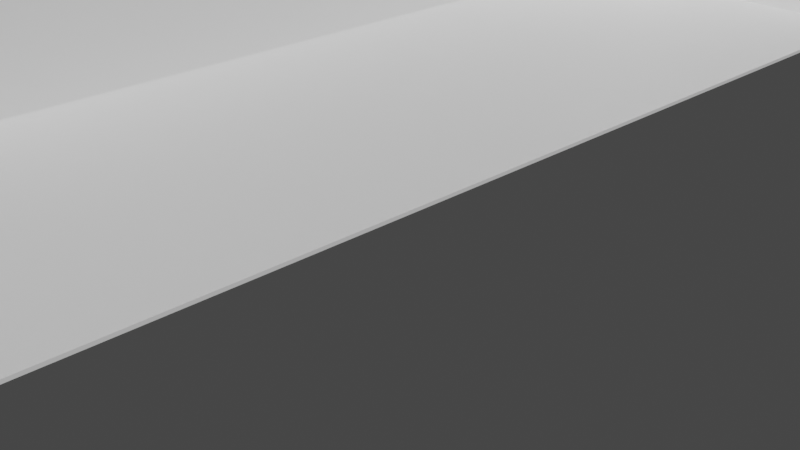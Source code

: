 # Source: bus_rough.blend  (saved by Blender 2.81.16; exported with 4.5.12 LTS)
import bpy
from mathutils import Matrix  # noqa: F401  (used for matrix-valued properties, if any)

bpy.ops.wm.read_factory_settings(use_empty=True)
scene = bpy.context.scene
scene.name = 'Scene'

# ---- collections
col_collection = bpy.data.collections.new('Collection'); scene.collection.children.link(col_collection)

# ---- materials (node trees are filled in below, after node groups)
mat_material = bpy.data.materials.new('Material')
mat_material.alpha_threshold = 0.0
mat_material.use_transparent_shadow = False
mat_material.line_color = (0.0, 0.0, 0.0, 1.0)

# ---- material node trees
mat_material.use_nodes = True; mat_material.node_tree.nodes.clear()
_N = mat_material.node_tree.nodes; _L = mat_material.node_tree.links
n0 = _N.new('ShaderNodeOutputMaterial'); n0.name = 'Material Output'; n0.location = (300, 300)
n1 = _N.new('ShaderNodeBsdfPrincipled'); n1.name = 'Principled BSDF'; n1.location = (10, 300)
n1.distribution = 'GGX'
n1.subsurface_method = 'BURLEY'
n1.inputs[2].default_value = 0.4
n1.inputs[3].default_value = 1.45
n1.inputs[27].default_value = (0.0, 0.0, 0.0, 1.0)
n1.inputs[28].default_value = 1.0
_L.new(n1.outputs[0], n0.inputs[0])
n0.is_active_output = True

# ---- world
world_world = bpy.data.worlds.new('World'); scene.world = world_world
world_world.use_nodes = True; world_world.node_tree.nodes.clear()
_N = world_world.node_tree.nodes; _L = world_world.node_tree.links
n0 = _N.new('ShaderNodeOutputWorld'); n0.name = 'World Output'; n0.location = (300, 300)
n1 = _N.new('ShaderNodeBackground'); n1.name = 'Background'; n1.location = (10, 300)
n1.inputs[0].default_value = (0.05088, 0.05088, 0.05088, 1.0)
_L.new(n1.outputs[0], n0.inputs[0])
n0.is_active_output = True
world_world.color = (0.05088, 0.05088, 0.05088)
world_world.use_sun_shadow = False
world_world.sun_shadow_jitter_overblur = 0.0

# ---- cameras
cam_camera = bpy.data.cameras.new('Camera')
cam_camera.clip_end = 100.0
cam_camera.ortho_scale = 7.314

# ---- meshes
me_cube = bpy.data.meshes.new('Cube')
me_cube.from_pydata([(-0.7675, 2.241, 1.998), (-0.7675, 2.241, -0.002032), (-0.7675, -2.247, 1.998), (-0.7675, -2.247, -0.002032), (-0.7675, -0.003165, -0.002032), (-0.7675, -0.003165, 1.998), (-0.7675, -1.125, -0.002032), (-0.7675, -1.125, 1.998), (-0.7675, 1.119, 1.998), (-0.7675, 1.119, -0.002032), (-0.7675, -2.247, 0.998), (-0.7675, 2.241, 0.998), (-1.0, -0.003165, 0.998), (-1.0, -1.125, 0.998), (-1.0, 1.119, 0.998), (-0.7675, -2.247, 1.498), (-0.7675, 2.241, 1.498), (-1.0, -0.003165, 1.498), (-1.0, -1.125, 1.498), (-1.0, 1.119, 1.498), (-0.7675, 2.241, 0.498), (-1.0, -0.003165, 0.498), (-1.0, -1.125, 0.498), (-1.0, 1.119, 0.498), (-0.7675, -2.247, 0.498), (-0.7675, -1.686, -0.002032), (-0.7675, -1.686, 1.998), (-1.0, -1.686, 0.998), (-1.0, -1.686, 1.498), (-1.0, -1.686, 0.498), (-0.7675, 1.68, 1.998), (-0.7675, 1.68, -0.002032), (-1.0, 1.68, 0.998), (-1.0, 1.68, 1.498), (-1.0, 1.68, 0.498), (-0.7675, -0.5641, 1.998), (-0.7675, -0.5641, -0.002032), (-1.0, -0.5641, 0.998), (-1.0, -0.5641, 1.498), (-1.0, -0.5641, 0.498), (-0.7675, 0.5578, -0.002032), (-0.7675, 0.5578, 1.998), (-1.0, 0.5578, 0.998), (-1.0, 0.5578, 1.498), (-1.0, 0.5578, 0.498), (-0.001625, 2.241, -0.002032), (-0.001625, -2.247, 1.998), (-0.001625, -2.247, -0.002032), (-0.001625, 2.241, 1.998), (-0.001625, -0.003165, -0.002032), (-0.001625, -0.003165, 1.998), (-0.001625, -1.125, -0.002032), (-0.001625, -1.125, 1.998), (-0.001625, 1.119, 1.998), (-0.001625, 1.119, -0.002032), (-0.001625, 2.241, 0.998), (-0.001625, -2.247, 0.998), (-0.001625, 2.241, 1.498), (-0.001625, -2.247, 1.498), (-0.001625, -2.247, 0.498), (-0.001625, 2.241, 0.498), (-0.001625, -1.686, -0.002032), (-0.001625, -1.686, 1.998), (-0.001625, 1.68, -0.002032), (-0.001625, 1.68, 1.998), (-0.001625, -0.5641, 1.998), (-0.001625, -0.5641, -0.002032), (-0.001625, 0.5578, 1.998), (-0.001625, 0.5578, -0.002032), (-0.7675, 2.241, 0.248), (-1.0, -0.003165, 0.248), (-1.0, -1.125, 0.248), (-1.0, 1.119, 0.248), (-0.7675, -2.247, 0.248), (-1.0, -1.686, 0.248), (-1.0, 1.68, 0.248), (-1.0, -0.5641, 0.248), (-1.0, 0.5578, 0.248), (-0.001625, 2.241, 0.248), (-0.001625, -2.247, 0.248), (-0.7675, 2.241, 0.123), (-1.0, -0.003165, 0.123), (-1.0, -1.125, 0.123), (-1.0, 1.119, 0.123), (-1.0, -1.686, 0.123), (-1.0, 1.68, 0.123), (-1.0, -0.5641, 0.123), (-1.0, 0.5578, 0.123), (-0.001625, 2.241, 0.123), (-0.001625, -2.247, 0.123), (-0.7675, -2.247, 0.123), (-0.7675, 2.241, 0.06047), (-1.0, -0.003165, 0.06047), (-1.0, -1.125, 0.06047), (-1.0, 1.119, 0.06047), (-1.0, -1.686, 0.06047), (-1.0, 1.68, 0.06047), (-1.0, -0.5641, 0.06047), (-1.0, 0.5578, 0.06047), (-0.001625, 2.241, 0.06047), (-0.001625, -2.247, 0.06047), (-0.7675, -2.247, 0.06047), (-0.7675, -2.247, 0.1855), (-0.7675, 2.241, 0.1855), (-1.0, -0.003165, 0.1855), (-1.0, -1.125, 0.1855), (-1.0, 1.119, 0.1855), (-1.0, -1.686, 0.1855), (-1.0, 1.68, 0.1855), (-1.0, -0.5641, 0.1855), (-1.0, 0.5578, 0.1855), (-0.001625, 2.241, 0.1855), (-0.001625, -2.247, 0.1855), (-0.3845, 2.241, -0.002032), (-0.3845, -2.247, 1.998), (-0.3845, -0.003165, -0.002032), (-0.3845, -1.125, -0.002032), (-0.3845, 1.119, -0.002032), (-0.3845, -2.247, 0.998), (-0.3845, -2.247, 1.498), (-0.3845, -2.247, 0.498), (-0.3845, -1.686, -0.002032), (-0.3845, 1.68, -0.002032), (-0.3845, -0.5641, -0.002032), (-0.3845, 0.5578, -0.002032), (-0.3845, -2.247, -0.002032), (-0.3845, 2.241, 1.998), (-0.3845, -0.003165, 1.998), (-0.3845, -1.125, 1.998), (-0.3845, 1.119, 1.998), (-0.3845, 2.241, 0.998), (-0.3845, 2.241, 1.498), (-0.3845, 2.241, 0.498), (-0.3845, -1.686, 1.998), (-0.3845, 1.68, 1.998), (-0.3845, -0.5641, 1.998), (-0.3845, 0.5578, 1.998), (-0.3845, 2.241, 0.248), (-0.3845, -2.247, 0.248), (-0.3845, -2.247, 0.123), (-0.3845, 2.241, 0.123), (-0.3845, 2.241, 0.06047), (-0.3845, -2.247, 0.06047), (-0.3845, -2.247, 0.1855), (-0.3845, 2.241, 0.1855), (-0.7675, -2.247, 0.373), (-0.7675, 2.241, 0.373), (-1.0, -0.003165, 0.373), (-1.0, -1.125, 0.373), (-1.0, 1.119, 0.373), (-1.0, -1.686, 0.373), (-1.0, 1.68, 0.373), (-1.0, -0.5641, 0.373), (-1.0, 0.5578, 0.373), (-0.001625, 2.241, 0.373), (-0.001625, -2.247, 0.373), (-0.3845, 2.241, 0.373), (-0.3845, -2.247, 0.373), (-0.7675, 2.241, 0.3105), (-1.0, -0.003165, 0.3105), (-1.0, -1.125, 0.3105), (-1.0, 1.119, 0.3105), (-1.0, -1.686, 0.3105), (-1.0, 1.68, 0.3105), (-1.0, -0.5641, 0.3105), (-1.0, 0.5578, 0.3105), (-0.001625, 2.241, 0.3105), (-0.001625, -2.247, 0.3105), (-0.3845, 2.241, 0.3105), (-0.3845, -2.247, 0.3105), (-0.7675, -2.247, 0.3105), (-0.7675, -2.247, 0.4355), (-0.7675, 2.241, 0.4355), (-1.0, -0.003165, 0.4355), (-1.0, -1.125, 0.4355), (-1.0, 1.119, 0.4355), (-1.0, -1.686, 0.4355), (-1.0, 1.68, 0.4355), (-1.0, -0.5641, 0.4355), (-1.0, 0.5578, 0.4355), (-0.001625, 2.241, 0.4355), (-0.001625, -2.247, 0.4355), (-0.3845, 2.241, 0.4355), (-0.3845, -2.247, 0.4355), (-0.7675, 2.241, 0.02922), (-1.0, -0.003165, 0.02922), (-1.0, -1.125, 0.02922), (-1.0, 1.119, 0.02922), (-1.0, -1.686, 0.02922), (-1.0, 1.68, 0.02922), (-1.0, -0.5641, 0.02922), (-1.0, 0.5578, 0.02922), (-0.001625, 2.241, 0.02922), (-0.001625, -2.247, 0.02922), (-0.7675, -2.247, 0.02922), (-0.3845, -2.247, 0.02922), (-0.3845, 2.241, 0.02922), (-0.7675, -2.247, 0.09172), (-0.7675, 2.241, 0.09172), (-1.0, -0.003165, 0.09172), (-1.0, -1.125, 0.09172), (-1.0, 1.119, 0.09172), (-1.0, -1.686, 0.09172), (-1.0, 1.68, 0.09172), (-1.0, -0.5641, 0.09172), (-1.0, 0.5578, 0.09172), (-0.001625, 2.241, 0.09172), (-0.001625, -2.247, 0.09172), (-0.3845, 2.241, 0.09172), (-0.3845, -2.247, 0.09172), (-0.7675, 2.241, 0.1542), (-1.0, -0.003165, 0.1542), (-1.0, -1.125, 0.1542), (-1.0, 1.119, 0.1542), (-1.0, -1.686, 0.1542), (-1.0, 1.68, 0.1542), (-1.0, -0.5641, 0.1542), (-1.0, 0.5578, 0.1542), (-0.001625, 2.241, 0.1542), (-0.001625, -2.247, 0.1542), (-0.7675, -2.247, 0.1542), (-0.3845, 2.241, 0.1542), (-0.3845, -2.247, 0.1542), (-0.7675, -2.247, 0.2167), (-0.7675, 2.241, 0.2167), (-1.0, -0.003165, 0.2167), (-1.0, -1.125, 0.2167), (-1.0, 1.119, 0.2167), (-1.0, -1.686, 0.2167), (-1.0, 1.68, 0.2167), (-1.0, -0.5641, 0.2167), (-1.0, 0.5578, 0.2167), (-0.001625, 2.241, 0.2167), (-0.001625, -2.247, 0.2167), (-0.3845, -2.247, 0.2167), (-0.3845, 2.241, 0.2167), (-0.7675, 2.241, 0.2773), (-1.0, -0.003165, 0.2773), (-1.0, -1.125, 0.2773), (-1.0, 1.119, 0.2773), (-1.0, -1.686, 0.2773), (-1.0, 1.68, 0.2773), (-1.0, -0.5641, 0.2773), (-1.0, 0.5578, 0.2773), (-0.001625, 2.241, 0.2773), (-0.001625, -2.247, 0.2773), (-0.3845, 2.241, 0.2773), (-0.3845, -2.247, 0.2773), (-0.7675, -2.247, 0.2773), (-0.7675, -2.247, 0.3417), (-0.7675, 2.241, 0.3417), (-1.0, -0.003165, 0.3417), (-1.0, -1.125, 0.3417), (-1.0, 1.119, 0.3417), (-1.0, -1.686, 0.3417), (-1.0, 1.68, 0.3417), (-1.0, -0.5641, 0.3417), (-1.0, 0.5578, 0.3417), (-0.001625, 2.241, 0.3417), (-0.001625, -2.247, 0.3417), (-0.3845, 2.241, 0.3417), (-0.3845, -2.247, 0.3417), (-0.7675, 2.241, 0.4042), (-1.0, -0.003165, 0.4042), (-1.0, -1.125, 0.4042), (-1.0, 1.119, 0.4042), (-1.0, -1.686, 0.4042), (-1.0, 1.68, 0.4042), (-1.0, -0.5641, 0.4042), (-1.0, 0.5578, 0.4042), (-0.001625, 2.241, 0.4042), (-0.001625, -2.247, 0.4042), (-0.3845, 2.241, 0.4042), (-0.3845, -2.247, 0.4042), (-0.7675, -2.247, 0.4042), (-0.7675, -2.247, 0.4667), (-0.7675, 2.241, 0.4667), (-1.0, -0.003165, 0.4667), (-1.0, -1.125, 0.4667), (-1.0, 1.119, 0.4667), (-1.0, -1.686, 0.4667), (-1.0, 1.68, 0.4667), (-1.0, -0.5641, 0.4667), (-1.0, 0.5578, 0.4667), (-0.001625, 2.241, 0.4667), (-0.001625, -2.247, 0.4667), (-0.3845, 2.241, 0.4667), (-0.3845, -2.247, 0.4667)], [], [(133, 26, 2, 114), (119, 114, 2, 15), (33, 30, 0, 16), (38, 35, 5, 17), (136, 41, 5, 127), (28, 26, 7, 18), (135, 35, 7, 128), (134, 30, 8, 129), (43, 41, 8, 19), (44, 42, 14, 23), (29, 27, 13, 22), (39, 37, 12, 21), (34, 32, 11, 20), (120, 118, 10, 24), (42, 43, 19, 14), (27, 28, 18, 13), (37, 38, 17, 12), (32, 33, 16, 11), (118, 119, 15, 10), (287, 120, 24, 275), (281, 34, 20, 276), (282, 39, 21, 277), (280, 29, 22, 278), (283, 44, 23, 279), (275, 24, 29, 280), (10, 15, 28, 27), (24, 10, 27, 29), (15, 2, 26, 28), (128, 7, 26, 133), (279, 23, 34, 281), (14, 19, 33, 32), (23, 14, 32, 34), (126, 0, 30, 134), (19, 8, 30, 33), (278, 22, 39, 282), (13, 18, 38, 37), (22, 13, 37, 39), (127, 5, 35, 135), (18, 7, 35, 38), (277, 21, 44, 283), (12, 17, 43, 42), (21, 12, 42, 44), (17, 5, 41, 43), (129, 8, 41, 136), (117, 54, 68, 124), (115, 49, 66, 123), (113, 45, 63, 122), (116, 51, 61, 121), (286, 132, 60, 284), (130, 131, 57, 55), (132, 130, 55, 60), (122, 63, 54, 117), (123, 66, 51, 116), (124, 68, 49, 115), (131, 126, 48, 57), (121, 61, 47, 125), (235, 137, 78, 232), (225, 70, 77, 231), (226, 71, 76, 230), (227, 72, 75, 229), (223, 73, 74, 228), (231, 77, 72, 227), (228, 74, 71, 226), (230, 76, 70, 225), (229, 75, 69, 224), (234, 138, 73, 223), (209, 139, 90, 197), (203, 85, 80, 198), (204, 86, 81, 199), (202, 84, 82, 200), (205, 87, 83, 201), (197, 90, 84, 202), (201, 83, 85, 203), (200, 82, 86, 204), (199, 81, 87, 205), (208, 140, 88, 206), (196, 141, 99, 192), (185, 92, 98, 191), (186, 93, 97, 190), (187, 94, 96, 189), (194, 101, 95, 188), (191, 98, 94, 187), (188, 95, 93, 186), (190, 97, 92, 185), (189, 96, 91, 184), (195, 142, 101, 194), (222, 143, 102, 220), (215, 108, 103, 210), (216, 109, 104, 211), (214, 107, 105, 212), (217, 110, 106, 213), (220, 102, 107, 214), (213, 106, 108, 215), (212, 105, 109, 216), (211, 104, 110, 217), (221, 144, 111, 218), (210, 103, 144, 221), (219, 112, 143, 222), (193, 100, 142, 195), (184, 91, 141, 196), (198, 80, 140, 208), (207, 89, 139, 209), (233, 79, 138, 234), (224, 69, 137, 235), (25, 121, 125, 3), (16, 0, 126, 131), (40, 124, 115, 4), (36, 123, 116, 6), (31, 122, 117, 9), (20, 11, 130, 132), (11, 16, 131, 130), (276, 20, 132, 286), (6, 116, 121, 25), (1, 113, 122, 31), (4, 115, 123, 36), (9, 117, 124, 40), (53, 129, 136, 67), (50, 127, 135, 65), (48, 126, 134, 64), (52, 128, 133, 62), (285, 59, 120, 287), (56, 58, 119, 118), (59, 56, 118, 120), (64, 134, 129, 53), (65, 135, 128, 52), (67, 136, 127, 50), (58, 46, 114, 119), (62, 133, 114, 46), (259, 155, 157, 261), (250, 146, 156, 260), (260, 156, 154, 258), (251, 147, 153, 257), (252, 148, 152, 256), (253, 149, 151, 255), (249, 145, 150, 254), (257, 153, 149, 253), (254, 150, 148, 252), (256, 152, 147, 251), (255, 151, 146, 250), (261, 157, 145, 249), (247, 169, 170, 248), (241, 163, 158, 236), (242, 164, 159, 237), (240, 162, 160, 238), (243, 165, 161, 239), (248, 170, 162, 240), (239, 161, 163, 241), (238, 160, 164, 242), (237, 159, 165, 243), (246, 168, 166, 244), (236, 158, 168, 246), (245, 167, 169, 247), (271, 181, 183, 273), (262, 172, 182, 272), (272, 182, 180, 270), (263, 173, 179, 269), (264, 174, 178, 268), (265, 175, 177, 267), (274, 171, 176, 266), (269, 179, 175, 265), (266, 176, 174, 264), (268, 178, 173, 263), (267, 177, 172, 262), (273, 183, 171, 274), (1, 184, 196, 113), (47, 193, 195, 125), (125, 195, 194, 3), (31, 189, 184, 1), (36, 190, 185, 4), (25, 188, 186, 6), (40, 191, 187, 9), (3, 194, 188, 25), (9, 187, 189, 31), (6, 186, 190, 36), (4, 185, 191, 40), (113, 196, 192, 45), (100, 207, 209, 142), (91, 198, 208, 141), (141, 208, 206, 99), (92, 199, 205, 98), (93, 200, 204, 97), (94, 201, 203, 96), (101, 197, 202, 95), (98, 205, 201, 94), (95, 202, 200, 93), (97, 204, 199, 92), (96, 203, 198, 91), (142, 209, 197, 101), (89, 219, 222, 139), (80, 210, 221, 140), (140, 221, 218, 88), (81, 211, 217, 87), (82, 212, 216, 86), (83, 213, 215, 85), (90, 220, 214, 84), (87, 217, 213, 83), (84, 214, 212, 82), (86, 216, 211, 81), (85, 215, 210, 80), (139, 222, 220, 90), (103, 224, 235, 144), (112, 233, 234, 143), (143, 234, 223, 102), (108, 229, 224, 103), (109, 230, 225, 104), (107, 228, 226, 105), (110, 231, 227, 106), (102, 223, 228, 107), (106, 227, 229, 108), (105, 226, 230, 109), (104, 225, 231, 110), (144, 235, 232, 111), (79, 245, 247, 138), (69, 236, 246, 137), (137, 246, 244, 78), (70, 237, 243, 77), (71, 238, 242, 76), (72, 239, 241, 75), (73, 248, 240, 74), (77, 243, 239, 72), (74, 240, 238, 71), (76, 242, 237, 70), (75, 241, 236, 69), (138, 247, 248, 73), (169, 261, 249, 170), (163, 255, 250, 158), (164, 256, 251, 159), (162, 254, 252, 160), (165, 257, 253, 161), (170, 249, 254, 162), (161, 253, 255, 163), (160, 252, 256, 164), (159, 251, 257, 165), (168, 260, 258, 166), (158, 250, 260, 168), (167, 259, 261, 169), (157, 273, 274, 145), (151, 267, 262, 146), (152, 268, 263, 147), (150, 266, 264, 148), (153, 269, 265, 149), (145, 274, 266, 150), (149, 265, 267, 151), (148, 264, 268, 152), (147, 263, 269, 153), (156, 272, 270, 154), (146, 262, 272, 156), (155, 271, 273, 157), (181, 285, 287, 183), (172, 276, 286, 182), (182, 286, 284, 180), (173, 277, 283, 179), (174, 278, 282, 178), (175, 279, 281, 177), (171, 275, 280, 176), (179, 283, 279, 175), (176, 280, 278, 174), (178, 282, 277, 173), (177, 281, 276, 172), (183, 287, 275, 171)])
_uv = me_cube.uv_layers.new(name='UVMap')
_uv.uv.foreach_set('vector', [0.8125, 0.7188, 0.875, 0.7188, 0.875, 0.75, 0.8125, 0.75, 0.5625, 0.9375, 0.625, 0.9375, 0.625, 1.0, 0.5625, 1.0, 0.5625, 0.2188, 0.625, 0.2188, 0.625, 0.25, 0.5625, 0.25, 0.5625, 0.09375, 0.625, 0.09375, 0.625, 0.125, 0.5625, 0.125, 0.8125, 0.5938, 0.875, 0.5938, 0.875, 0.625, 0.8125, 0.625, 0.5625, 0.03125, 0.625, 0.03125, 0.625, 0.0625, 0.5625, 0.0625, 0.8125, 0.6562, 0.875, 0.6562, 0.875, 0.6875, 0.8125, 0.6875, 0.8125, 0.5312, 0.875, 0.5312, 0.875, 0.5625, 0.8125, 0.5625, 0.5625, 0.1562, 0.625, 0.1562, 0.625, 0.1875, 0.5625, 0.1875, 0.4375, 0.1562, 0.5, 0.1562, 0.5, 0.1875, 0.4375, 0.1875, 0.4375, 0.03125, 0.5, 0.03125, 0.5, 0.0625, 0.4375, 0.0625, 0.4375, 0.09375, 0.5, 0.09375, 0.5, 0.125, 0.4375, 0.125, 0.4375, 0.2188, 0.5, 0.2188, 0.5, 0.25, 0.4375, 0.25, 0.4375, 0.9375, 0.5, 0.9375, 0.5, 1.0, 0.4375, 1.0, 0.5, 0.1562, 0.5625, 0.1562, 0.5625, 0.1875, 0.5, 0.1875, 0.5, 0.03125, 0.5625, 0.03125, 0.5625, 0.0625, 0.5, 0.0625, 0.5, 0.09375, 0.5625, 0.09375, 0.5625, 0.125, 0.5, 0.125, 0.5, 0.2188, 0.5625, 0.2188, 0.5625, 0.25, 0.5, 0.25, 0.5, 0.9375, 0.5625, 0.9375, 0.5625, 1.0, 0.5, 1.0, 0.4336, 0.9375, 0.4375, 0.9375, 0.4375, 1.0, 0.4336, 1.0, 0.4336, 0.2188, 0.4375, 0.2188, 0.4375, 0.25, 0.4336, 0.25, 0.4336, 0.09375, 0.4375, 0.09375, 0.4375, 0.125, 0.4336, 0.125, 0.4336, 0.03125, 0.4375, 0.03125, 0.4375, 0.0625, 0.4336, 0.0625, 0.4336, 0.1562, 0.4375, 0.1562, 0.4375, 0.1875, 0.4336, 0.1875, 0.4336, 0.0, 0.4375, 0.0, 0.4375, 0.03125, 0.4336, 0.03125, 0.5, 0.0, 0.5625, 0.0, 0.5625, 0.03125, 0.5, 0.03125, 0.4375, 0.0, 0.5, 0.0, 0.5, 0.03125, 0.4375, 0.03125, 0.5625, 0.0, 0.625, 0.0, 0.625, 0.03125, 0.5625, 0.03125, 0.8125, 0.6875, 0.875, 0.6875, 0.875, 0.7188, 0.8125, 0.7188, 0.4336, 0.1875, 0.4375, 0.1875, 0.4375, 0.2188, 0.4336, 0.2188, 0.5, 0.1875, 0.5625, 0.1875, 0.5625, 0.2188, 0.5, 0.2188, 0.4375, 0.1875, 0.5, 0.1875, 0.5, 0.2188, 0.4375, 0.2188, 0.8125, 0.5, 0.875, 0.5, 0.875, 0.5312, 0.8125, 0.5312, 0.5625, 0.1875, 0.625, 0.1875, 0.625, 0.2188, 0.5625, 0.2188, 0.4336, 0.0625, 0.4375, 0.0625, 0.4375, 0.09375, 0.4336, 0.09375, 0.5, 0.0625, 0.5625, 0.0625, 0.5625, 0.09375, 0.5, 0.09375, 0.4375, 0.0625, 0.5, 0.0625, 0.5, 0.09375, 0.4375, 0.09375, 0.8125, 0.625, 0.875, 0.625, 0.875, 0.6562, 0.8125, 0.6562, 0.5625, 0.0625, 0.625, 0.0625, 0.625, 0.09375, 0.5625, 0.09375, 0.4336, 0.125, 0.4375, 0.125, 0.4375, 0.1562, 0.4336, 0.1562, 0.5, 0.125, 0.5625, 0.125, 0.5625, 0.1562, 0.5, 0.1562, 0.4375, 0.125, 0.5, 0.125, 0.5, 0.1562, 0.4375, 0.1562, 0.5625, 0.125, 0.625, 0.125, 0.625, 0.1562, 0.5625, 0.1562, 0.8125, 0.5625, 0.875, 0.5625, 0.875, 0.5938, 0.8125, 0.5938, 0.1875, 0.5625, 0.25, 0.5625, 0.25, 0.5938, 0.1875, 0.5938, 0.1875, 0.625, 0.25, 0.625, 0.25, 0.6562, 0.1875, 0.6562, 0.1875, 0.5, 0.25, 0.5, 0.25, 0.5312, 0.1875, 0.5312, 0.1875, 0.6875, 0.25, 0.6875, 0.25, 0.7188, 0.1875, 0.7188, 0.4336, 0.3125, 0.4375, 0.3125, 0.4375, 0.375, 0.4336, 0.375, 0.5, 0.3125, 0.5625, 0.3125, 0.5625, 0.375, 0.5, 0.375, 0.4375, 0.3125, 0.5, 0.3125, 0.5, 0.375, 0.4375, 0.375, 0.1875, 0.5312, 0.25, 0.5312, 0.25, 0.5625, 0.1875, 0.5625, 0.1875, 0.6562, 0.25, 0.6562, 0.25, 0.6875, 0.1875, 0.6875, 0.1875, 0.5938, 0.25, 0.5938, 0.25, 0.625, 0.1875, 0.625, 0.5625, 0.3125, 0.625, 0.3125, 0.625, 0.375, 0.5625, 0.375, 0.1875, 0.7188, 0.25, 0.7188, 0.25, 0.75, 0.1875, 0.75, 0.4023, 0.3125, 0.4062, 0.3125, 0.4062, 0.375, 0.4023, 0.375, 0.4023, 0.125, 0.4062, 0.125, 0.4062, 0.1562, 0.4023, 0.1562, 0.4023, 0.0625, 0.4062, 0.0625, 0.4062, 0.09375, 0.4023, 0.09375, 0.4023, 0.1875, 0.4062, 0.1875, 0.4062, 0.2188, 0.4023, 0.2188, 0.4023, 0.0, 0.4062, 0.0, 0.4062, 0.03125, 0.4023, 0.03125, 0.4023, 0.1562, 0.4062, 0.1562, 0.4062, 0.1875, 0.4023, 0.1875, 0.4023, 0.03125, 0.4062, 0.03125, 0.4062, 0.0625, 0.4023, 0.0625, 0.4023, 0.09375, 0.4062, 0.09375, 0.4062, 0.125, 0.4023, 0.125, 0.4023, 0.2188, 0.4062, 0.2188, 0.4062, 0.25, 0.4023, 0.25, 0.4023, 0.9375, 0.4062, 0.9375, 0.4062, 1.0, 0.4023, 1.0, 0.3867, 0.9375, 0.3906, 0.9375, 0.3906, 1.0, 0.3867, 1.0, 0.3867, 0.2188, 0.3906, 0.2188, 0.3906, 0.25, 0.3867, 0.25, 0.3867, 0.09375, 0.3906, 0.09375, 0.3906, 0.125, 0.3867, 0.125, 0.3867, 0.03125, 0.3906, 0.03125, 0.3906, 0.0625, 0.3867, 0.0625, 0.3867, 0.1562, 0.3906, 0.1562, 0.3906, 0.1875, 0.3867, 0.1875, 0.3867, 0.0, 0.3906, 0.0, 0.3906, 0.03125, 0.3867, 0.03125, 0.3867, 0.1875, 0.3906, 0.1875, 0.3906, 0.2188, 0.3867, 0.2188, 0.3867, 0.0625, 0.3906, 0.0625, 0.3906, 0.09375, 0.3867, 0.09375, 0.3867, 0.125, 0.3906, 0.125, 0.3906, 0.1562, 0.3867, 0.1562, 0.3867, 0.3125, 0.3906, 0.3125, 0.3906, 0.375, 0.3867, 0.375, 0.3789, 0.3125, 0.3828, 0.3125, 0.3828, 0.375, 0.3789, 0.375, 0.3789, 0.125, 0.3828, 0.125, 0.3828, 0.1562, 0.3789, 0.1562, 0.3789, 0.0625, 0.3828, 0.0625, 0.3828, 0.09375, 0.3789, 0.09375, 0.3789, 0.1875, 0.3828, 0.1875, 0.3828, 0.2188, 0.3789, 0.2188, 0.3789, 0.0, 0.3828, 0.0, 0.3828, 0.03125, 0.3789, 0.03125, 0.3789, 0.1562, 0.3828, 0.1562, 0.3828, 0.1875, 0.3789, 0.1875, 0.3789, 0.03125, 0.3828, 0.03125, 0.3828, 0.0625, 0.3789, 0.0625, 0.3789, 0.09375, 0.3828, 0.09375, 0.3828, 0.125, 0.3789, 0.125, 0.3789, 0.2188, 0.3828, 0.2188, 0.3828, 0.25, 0.3789, 0.25, 0.3789, 0.9375, 0.3828, 0.9375, 0.3828, 1.0, 0.3789, 1.0, 0.3945, 0.9375, 0.3984, 0.9375, 0.3984, 1.0, 0.3945, 1.0, 0.3945, 0.2188, 0.3984, 0.2188, 0.3984, 0.25, 0.3945, 0.25, 0.3945, 0.09375, 0.3984, 0.09375, 0.3984, 0.125, 0.3945, 0.125, 0.3945, 0.03125, 0.3984, 0.03125, 0.3984, 0.0625, 0.3945, 0.0625, 0.3945, 0.1562, 0.3984, 0.1562, 0.3984, 0.1875, 0.3945, 0.1875, 0.3945, 0.0, 0.3984, 0.0, 0.3984, 0.03125, 0.3945, 0.03125, 0.3945, 0.1875, 0.3984, 0.1875, 0.3984, 0.2188, 0.3945, 0.2188, 0.3945, 0.0625, 0.3984, 0.0625, 0.3984, 0.09375, 0.3945, 0.09375, 0.3945, 0.125, 0.3984, 0.125, 0.3984, 0.1562, 0.3945, 0.1562, 0.3945, 0.3125, 0.3984, 0.3125, 0.3984, 0.375, 0.3945, 0.375, 0.3945, 0.25, 0.3984, 0.25, 0.3984, 0.3125, 0.3945, 0.3125, 0.3945, 0.875, 0.3984, 0.875, 0.3984, 0.9375, 0.3945, 0.9375, 0.3789, 0.875, 0.3828, 0.875, 0.3828, 0.9375, 0.3789, 0.9375, 0.3789, 0.25, 0.3828, 0.25, 0.3828, 0.3125, 0.3789, 0.3125, 0.3867, 0.25, 0.3906, 0.25, 0.3906, 0.3125, 0.3867, 0.3125, 0.3867, 0.875, 0.3906, 0.875, 0.3906, 0.9375, 0.3867, 0.9375, 0.4023, 0.875, 0.4062, 0.875, 0.4062, 0.9375, 0.4023, 0.9375, 0.4023, 0.25, 0.4062, 0.25, 0.4062, 0.3125, 0.4023, 0.3125, 0.125, 0.7188, 0.1875, 0.7188, 0.1875, 0.75, 0.125, 0.75, 0.5625, 0.25, 0.625, 0.25, 0.625, 0.3125, 0.5625, 0.3125, 0.125, 0.5938, 0.1875, 0.5938, 0.1875, 0.625, 0.125, 0.625, 0.125, 0.6562, 0.1875, 0.6562, 0.1875, 0.6875, 0.125, 0.6875, 0.125, 0.5312, 0.1875, 0.5312, 0.1875, 0.5625, 0.125, 0.5625, 0.4375, 0.25, 0.5, 0.25, 0.5, 0.3125, 0.4375, 0.3125, 0.5, 0.25, 0.5625, 0.25, 0.5625, 0.3125, 0.5, 0.3125, 0.4336, 0.25, 0.4375, 0.25, 0.4375, 0.3125, 0.4336, 0.3125, 0.125, 0.6875, 0.1875, 0.6875, 0.1875, 0.7188, 0.125, 0.7188, 0.125, 0.5, 0.1875, 0.5, 0.1875, 0.5312, 0.125, 0.5312, 0.125, 0.625, 0.1875, 0.625, 0.1875, 0.6562, 0.125, 0.6562, 0.125, 0.5625, 0.1875, 0.5625, 0.1875, 0.5938, 0.125, 0.5938, 0.75, 0.5625, 0.8125, 0.5625, 0.8125, 0.5938, 0.75, 0.5938, 0.75, 0.625, 0.8125, 0.625, 0.8125, 0.6562, 0.75, 0.6562, 0.75, 0.5, 0.8125, 0.5, 0.8125, 0.5312, 0.75, 0.5312, 0.75, 0.6875, 0.8125, 0.6875, 0.8125, 0.7188, 0.75, 0.7188, 0.4336, 0.875, 0.4375, 0.875, 0.4375, 0.9375, 0.4336, 0.9375, 0.5, 0.875, 0.5625, 0.875, 0.5625, 0.9375, 0.5, 0.9375, 0.4375, 0.875, 0.5, 0.875, 0.5, 0.9375, 0.4375, 0.9375, 0.75, 0.5312, 0.8125, 0.5312, 0.8125, 0.5625, 0.75, 0.5625, 0.75, 0.6562, 0.8125, 0.6562, 0.8125, 0.6875, 0.75, 0.6875, 0.75, 0.5938, 0.8125, 0.5938, 0.8125, 0.625, 0.75, 0.625, 0.5625, 0.875, 0.625, 0.875, 0.625, 0.9375, 0.5625, 0.9375, 0.75, 0.7188, 0.8125, 0.7188, 0.8125, 0.75, 0.75, 0.75, 0.418, 0.875, 0.4219, 0.875, 0.4219, 0.9375, 0.418, 0.9375, 0.418, 0.25, 0.4219, 0.25, 0.4219, 0.3125, 0.418, 0.3125, 0.418, 0.3125, 0.4219, 0.3125, 0.4219, 0.375, 0.418, 0.375, 0.418, 0.125, 0.4219, 0.125, 0.4219, 0.1562, 0.418, 0.1562, 0.418, 0.0625, 0.4219, 0.0625, 0.4219, 0.09375, 0.418, 0.09375, 0.418, 0.1875, 0.4219, 0.1875, 0.4219, 0.2188, 0.418, 0.2188, 0.418, 0.0, 0.4219, 0.0, 0.4219, 0.03125, 0.418, 0.03125, 0.418, 0.1562, 0.4219, 0.1562, 0.4219, 0.1875, 0.418, 0.1875, 0.418, 0.03125, 0.4219, 0.03125, 0.4219, 0.0625, 0.418, 0.0625, 0.418, 0.09375, 0.4219, 0.09375, 0.4219, 0.125, 0.418, 0.125, 0.418, 0.2188, 0.4219, 0.2188, 0.4219, 0.25, 0.418, 0.25, 0.418, 0.9375, 0.4219, 0.9375, 0.4219, 1.0, 0.418, 1.0, 0.4099, 0.9375, 0.4141, 0.9375, 0.4141, 1.0, 0.4099, 1.0, 0.4099, 0.2188, 0.4141, 0.2188, 0.4141, 0.25, 0.4099, 0.25, 0.4099, 0.09375, 0.4141, 0.09375, 0.4141, 0.125, 0.4099, 0.125, 0.4099, 0.03125, 0.4141, 0.03125, 0.4141, 0.0625, 0.4099, 0.0625, 0.4099, 0.1562, 0.4141, 0.1562, 0.4141, 0.1875, 0.4099, 0.1875, 0.4099, 0.0, 0.4141, 0.0, 0.4141, 0.03125, 0.4099, 0.03125, 0.4099, 0.1875, 0.4141, 0.1875, 0.4141, 0.2188, 0.4099, 0.2188, 0.4099, 0.0625, 0.4141, 0.0625, 0.4141, 0.09375, 0.4099, 0.09375, 0.4099, 0.125, 0.4141, 0.125, 0.4141, 0.1562, 0.4099, 0.1562, 0.4099, 0.3125, 0.4141, 0.3125, 0.4141, 0.375, 0.4099, 0.375, 0.4099, 0.25, 0.4141, 0.25, 0.4141, 0.3125, 0.4099, 0.3125, 0.4099, 0.875, 0.4141, 0.875, 0.4141, 0.9375, 0.4099, 0.9375, 0.4258, 0.875, 0.4297, 0.875, 0.4297, 0.9375, 0.4258, 0.9375, 0.4258, 0.25, 0.4297, 0.25, 0.4297, 0.3125, 0.4258, 0.3125, 0.4258, 0.3125, 0.4297, 0.3125, 0.4297, 0.375, 0.4258, 0.375, 0.4258, 0.125, 0.4297, 0.125, 0.4297, 0.1562, 0.4258, 0.1562, 0.4258, 0.0625, 0.4297, 0.0625, 0.4297, 0.09375, 0.4258, 0.09375, 0.4258, 0.1875, 0.4297, 0.1875, 0.4297, 0.2188, 0.4258, 0.2188, 0.4258, 0.0, 0.4297, 0.0, 0.4297, 0.03125, 0.4258, 0.03125, 0.4258, 0.1562, 0.4297, 0.1562, 0.4297, 0.1875, 0.4258, 0.1875, 0.4258, 0.03125, 0.4297, 0.03125, 0.4297, 0.0625, 0.4258, 0.0625, 0.4258, 0.09375, 0.4297, 0.09375, 0.4297, 0.125, 0.4258, 0.125, 0.4258, 0.2188, 0.4297, 0.2188, 0.4297, 0.25, 0.4258, 0.25, 0.4258, 0.9375, 0.4297, 0.9375, 0.4297, 1.0, 0.4258, 1.0, 0.375, 0.25, 0.3789, 0.25, 0.3789, 0.3125, 0.375, 0.3125, 0.375, 0.875, 0.3789, 0.875, 0.3789, 0.9375, 0.375, 0.9375, 0.375, 0.9375, 0.3789, 0.9375, 0.3789, 1.0, 0.375, 1.0, 0.375, 0.2188, 0.3789, 0.2188, 0.3789, 0.25, 0.375, 0.25, 0.375, 0.09375, 0.3789, 0.09375, 0.3789, 0.125, 0.375, 0.125, 0.375, 0.03125, 0.3789, 0.03125, 0.3789, 0.0625, 0.375, 0.0625, 0.375, 0.1562, 0.3789, 0.1562, 0.3789, 0.1875, 0.375, 0.1875, 0.375, 0.0, 0.3789, 0.0, 0.3789, 0.03125, 0.375, 0.03125, 0.375, 0.1875, 0.3789, 0.1875, 0.3789, 0.2188, 0.375, 0.2188, 0.375, 0.0625, 0.3789, 0.0625, 0.3789, 0.09375, 0.375, 0.09375, 0.375, 0.125, 0.3789, 0.125, 0.3789, 0.1562, 0.375, 0.1562, 0.375, 0.3125, 0.3789, 0.3125, 0.3789, 0.375, 0.375, 0.375, 0.3828, 0.875, 0.3867, 0.875, 0.3867, 0.9375, 0.3828, 0.9375, 0.3828, 0.25, 0.3867, 0.25, 0.3867, 0.3125, 0.3828, 0.3125, 0.3828, 0.3125, 0.3867, 0.3125, 0.3867, 0.375, 0.3828, 0.375, 0.3828, 0.125, 0.3867, 0.125, 0.3867, 0.1562, 0.3828, 0.1562, 0.3828, 0.0625, 0.3867, 0.0625, 0.3867, 0.09375, 0.3828, 0.09375, 0.3828, 0.1875, 0.3867, 0.1875, 0.3867, 0.2188, 0.3828, 0.2188, 0.3828, 0.0, 0.3867, 0.0, 0.3867, 0.03125, 0.3828, 0.03125, 0.3828, 0.1562, 0.3867, 0.1562, 0.3867, 0.1875, 0.3828, 0.1875, 0.3828, 0.03125, 0.3867, 0.03125, 0.3867, 0.0625, 0.3828, 0.0625, 0.3828, 0.09375, 0.3867, 0.09375, 0.3867, 0.125, 0.3828, 0.125, 0.3828, 0.2188, 0.3867, 0.2188, 0.3867, 0.25, 0.3828, 0.25, 0.3828, 0.9375, 0.3867, 0.9375, 0.3867, 1.0, 0.3828, 1.0, 0.3906, 0.875, 0.3945, 0.875, 0.3945, 0.9375, 0.3906, 0.9375, 0.3906, 0.25, 0.3945, 0.25, 0.3945, 0.3125, 0.3906, 0.3125, 0.3906, 0.3125, 0.3945, 0.3125, 0.3945, 0.375, 0.3906, 0.375, 0.3906, 0.125, 0.3945, 0.125, 0.3945, 0.1562, 0.3906, 0.1562, 0.3906, 0.0625, 0.3945, 0.0625, 0.3945, 0.09375, 0.3906, 0.09375, 0.3906, 0.1875, 0.3945, 0.1875, 0.3945, 0.2188, 0.3906, 0.2188, 0.3906, 0.0, 0.3945, 0.0, 0.3945, 0.03125, 0.3906, 0.03125, 0.3906, 0.1562, 0.3945, 0.1562, 0.3945, 0.1875, 0.3906, 0.1875, 0.3906, 0.03125, 0.3945, 0.03125, 0.3945, 0.0625, 0.3906, 0.0625, 0.3906, 0.09375, 0.3945, 0.09375, 0.3945, 0.125, 0.3906, 0.125, 0.3906, 0.2188, 0.3945, 0.2188, 0.3945, 0.25, 0.3906, 0.25, 0.3906, 0.9375, 0.3945, 0.9375, 0.3945, 1.0, 0.3906, 1.0, 0.3984, 0.25, 0.4023, 0.25, 0.4023, 0.3125, 0.3984, 0.3125, 0.3984, 0.875, 0.4023, 0.875, 0.4023, 0.9375, 0.3984, 0.9375, 0.3984, 0.9375, 0.4023, 0.9375, 0.4023, 1.0, 0.3984, 1.0, 0.3984, 0.2188, 0.4023, 0.2188, 0.4023, 0.25, 0.3984, 0.25, 0.3984, 0.09375, 0.4023, 0.09375, 0.4023, 0.125, 0.3984, 0.125, 0.3984, 0.03125, 0.4023, 0.03125, 0.4023, 0.0625, 0.3984, 0.0625, 0.3984, 0.1562, 0.4023, 0.1562, 0.4023, 0.1875, 0.3984, 0.1875, 0.3984, 0.0, 0.4023, 0.0, 0.4023, 0.03125, 0.3984, 0.03125, 0.3984, 0.1875, 0.4023, 0.1875, 0.4023, 0.2188, 0.3984, 0.2188, 0.3984, 0.0625, 0.4023, 0.0625, 0.4023, 0.09375, 0.3984, 0.09375, 0.3984, 0.125, 0.4023, 0.125, 0.4023, 0.1562, 0.3984, 0.1562, 0.3984, 0.3125, 0.4023, 0.3125, 0.4023, 0.375, 0.3984, 0.375, 0.4062, 0.875, 0.4099, 0.875, 0.4099, 0.9375, 0.4062, 0.9375, 0.4062, 0.25, 0.4099, 0.25, 0.4099, 0.3125, 0.4062, 0.3125, 0.4062, 0.3125, 0.4099, 0.3125, 0.4099, 0.375, 0.4062, 0.375, 0.4062, 0.125, 0.4099, 0.125, 0.4099, 0.1562, 0.4062, 0.1562, 0.4062, 0.0625, 0.4099, 0.0625, 0.4099, 0.09375, 0.4062, 0.09375, 0.4062, 0.1875, 0.4099, 0.1875, 0.4099, 0.2188, 0.4062, 0.2188, 0.4062, 0.0, 0.4099, 0.0, 0.4099, 0.03125, 0.4062, 0.03125, 0.4062, 0.1562, 0.4099, 0.1562, 0.4099, 0.1875, 0.4062, 0.1875, 0.4062, 0.03125, 0.4099, 0.03125, 0.4099, 0.0625, 0.4062, 0.0625, 0.4062, 0.09375, 0.4099, 0.09375, 0.4099, 0.125, 0.4062, 0.125, 0.4062, 0.2188, 0.4099, 0.2188, 0.4099, 0.25, 0.4062, 0.25, 0.4062, 0.9375, 0.4099, 0.9375, 0.4099, 1.0, 0.4062, 1.0, 0.4141, 0.9375, 0.418, 0.9375, 0.418, 1.0, 0.4141, 1.0, 0.4141, 0.2188, 0.418, 0.2188, 0.418, 0.25, 0.4141, 0.25, 0.4141, 0.09375, 0.418, 0.09375, 0.418, 0.125, 0.4141, 0.125, 0.4141, 0.03125, 0.418, 0.03125, 0.418, 0.0625, 0.4141, 0.0625, 0.4141, 0.1562, 0.418, 0.1562, 0.418, 0.1875, 0.4141, 0.1875, 0.4141, 0.0, 0.418, 0.0, 0.418, 0.03125, 0.4141, 0.03125, 0.4141, 0.1875, 0.418, 0.1875, 0.418, 0.2188, 0.4141, 0.2188, 0.4141, 0.0625, 0.418, 0.0625, 0.418, 0.09375, 0.4141, 0.09375, 0.4141, 0.125, 0.418, 0.125, 0.418, 0.1562, 0.4141, 0.1562, 0.4141, 0.3125, 0.418, 0.3125, 0.418, 0.375, 0.4141, 0.375, 0.4141, 0.25, 0.418, 0.25, 0.418, 0.3125, 0.4141, 0.3125, 0.4141, 0.875, 0.418, 0.875, 0.418, 0.9375, 0.4141, 0.9375, 0.4219, 0.9375, 0.4258, 0.9375, 0.4258, 1.0, 0.4219, 1.0, 0.4219, 0.2188, 0.4258, 0.2188, 0.4258, 0.25, 0.4219, 0.25, 0.4219, 0.09375, 0.4258, 0.09375, 0.4258, 0.125, 0.4219, 0.125, 0.4219, 0.03125, 0.4258, 0.03125, 0.4258, 0.0625, 0.4219, 0.0625, 0.4219, 0.1562, 0.4258, 0.1562, 0.4258, 0.1875, 0.4219, 0.1875, 0.4219, 0.0, 0.4258, 0.0, 0.4258, 0.03125, 0.4219, 0.03125, 0.4219, 0.1875, 0.4258, 0.1875, 0.4258, 0.2188, 0.4219, 0.2188, 0.4219, 0.0625, 0.4258, 0.0625, 0.4258, 0.09375, 0.4219, 0.09375, 0.4219, 0.125, 0.4258, 0.125, 0.4258, 0.1562, 0.4219, 0.1562, 0.4219, 0.3125, 0.4258, 0.3125, 0.4258, 0.375, 0.4219, 0.375, 0.4219, 0.25, 0.4258, 0.25, 0.4258, 0.3125, 0.4219, 0.3125, 0.4219, 0.875, 0.4258, 0.875, 0.4258, 0.9375, 0.4219, 0.9375, 0.4297, 0.875, 0.4336, 0.875, 0.4336, 0.9375, 0.4297, 0.9375, 0.4297, 0.25, 0.4336, 0.25, 0.4336, 0.3125, 0.4297, 0.3125, 0.4297, 0.3125, 0.4336, 0.3125, 0.4336, 0.375, 0.4297, 0.375, 0.4297, 0.125, 0.4336, 0.125, 0.4336, 0.1562, 0.4297, 0.1562, 0.4297, 0.0625, 0.4336, 0.0625, 0.4336, 0.09375, 0.4297, 0.09375, 0.4297, 0.1875, 0.4336, 0.1875, 0.4336, 0.2188, 0.4297, 0.2188, 0.4297, 0.0, 0.4336, 0.0, 0.4336, 0.03125, 0.4297, 0.03125, 0.4297, 0.1562, 0.4336, 0.1562, 0.4336, 0.1875, 0.4297, 0.1875, 0.4297, 0.03125, 0.4336, 0.03125, 0.4336, 0.0625, 0.4297, 0.0625, 0.4297, 0.09375, 0.4336, 0.09375, 0.4336, 0.125, 0.4297, 0.125, 0.4297, 0.2188, 0.4336, 0.2188, 0.4336, 0.25, 0.4297, 0.25, 0.4297, 0.9375, 0.4336, 0.9375, 0.4336, 1.0, 0.4297, 1.0])
me_cube.materials.append(mat_material)
me_cube.use_remesh_preserve_volume = False
me_cube.use_remesh_preserve_attributes = False
me_cube.use_mirror_vertex_groups = False
me_cube.update()

# ---- objects
ob_cube = bpy.data.objects.new('Cube', me_cube)
ob_camera = bpy.data.objects.new('Camera', cam_camera)

# ---- transforms, parenting, visibility, modifiers, constraints
ob_cube.location = (0.0, 0.0, 0.0)
ob_cube.scale = (4.822, 4.279, 4.492)
ob_cube.lock_rotations_4d = False
ob_cube.empty_display_type = 'ARROWS'
ob_cube.lineart.crease_threshold = 0.0
_m = ob_cube.modifiers.new('Subdivision', 'SUBSURF')
_m.uv_smooth = 'PRESERVE_CORNERS'
_m.levels = 3
_m.render_levels = 3
_m.show_only_control_edges = False
_m = ob_cube.modifiers.new('Solidify', 'SOLIDIFY')
_m.nonmanifold_thickness_mode = 'FIXED'
_m.nonmanifold_merge_threshold = 0.0003
ob_camera.location = (7.359, -6.926, 4.958)
ob_camera.rotation_euler = (1.109, 0.0, 0.8149)
ob_camera.lock_rotations_4d = False
ob_camera.empty_display_type = 'ARROWS'
ob_camera.color = (0.0, 0.0, 0.0, 0.0)
ob_camera.display_type = 'WIRE'
ob_camera.lineart.crease_threshold = 0.0

# ---- collection membership
col_collection.objects.link(ob_cube)
col_collection.objects.link(ob_camera)

# ---- scene / render settings (as saved in the file)
scene.camera = ob_camera
scene.frame_start = 1; scene.frame_end = 250; scene.frame_set(0)
scene.render.engine = 'BLENDER_EEVEE_NEXT'
scene.cycles.use_denoising = False
scene.cycles.samples = 128
scene.cycles.sampling_pattern = 'TABULATED_SOBOL'
scene.cycles.use_adaptive_sampling = False
scene.cycles.use_light_tree = False
scene.view_settings.view_transform = 'Filmic'
bpy.context.view_layer.update()

# ---- added for rendering (the .blend has no usable light): sun
light_auto_sun = bpy.data.lights.new('AutoSun', 'SUN')
light_auto_sun.energy = 3.0
light_auto_sun.angle = 0.0523599
ob_auto_sun = bpy.data.objects.new('AutoSun', light_auto_sun)
scene.collection.objects.link(ob_auto_sun)
ob_auto_sun.rotation_euler = (0.872665, 0.174533, 0.523599)
bpy.context.view_layer.update()
